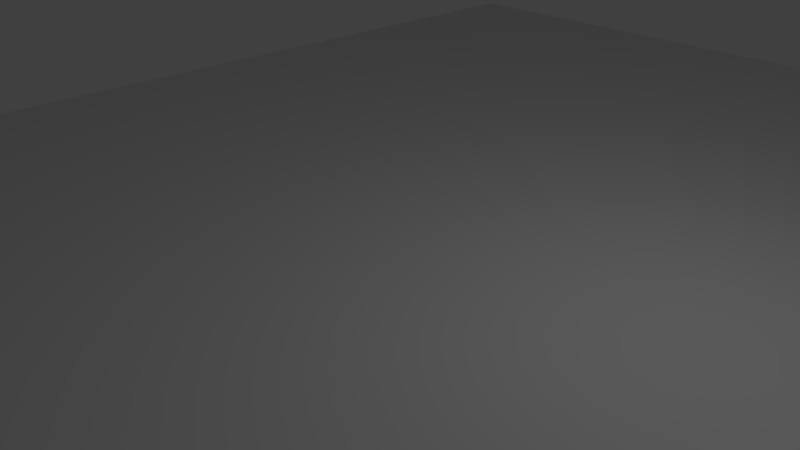 # Source: RecRuc.blend  (saved by Blender 2.78.0; exported with 4.5.12 LTS)
import bpy
from mathutils import Matrix  # noqa: F401  (used for matrix-valued properties, if any)

bpy.ops.wm.read_factory_settings(use_empty=True)
scene = bpy.context.scene
scene.name = 'Scene'

# ---- collections
col_collection_1 = bpy.data.collections.new('Collection 1'); scene.collection.children.link(col_collection_1)

# ---- images (referenced by path relative to the original .blend; pixels are not part of the script)
import os
ASSET_DIR = os.environ.get("B2B_ASSET_DIR", "")  # directory of the original .blend (textures are referenced by path, not embedded)
HERE = os.path.dirname(os.path.abspath(__file__))  # packed textures are extracted next to this script under _unpacked/

def load_image(name, relpath, width, height, colorspace="sRGB"):
    """Load a texture the original file referenced (path relative to the .blend, or extracted next to this script)."""
    p = next((c for c in (os.path.join(HERE, relpath), os.path.join(ASSET_DIR, relpath)) if relpath and os.path.exists(c)), "")
    if p:
        img = bpy.data.images.load(p, check_existing=True)
        img.name = name
    else:  # same state as the original file: an image datablock whose file is absent (Cycles renders it pink)
        img = bpy.data.images.new(name, width, height)
        img.source = "FILE"
        img.filepath = "//" + (relpath or name)
    img.colorspace_settings.name = colorspace
    return img
img_t_recrug2_jpeg = load_image('T_RecRug2.jpeg', 'T_RecRug2.jpeg', 1024, 1024, 'sRGB')

# ---- materials (node trees are filled in below, after node groups)
mat_m_recrug = bpy.data.materials.new('M_RecRug')
mat_m_recrug.alpha_threshold = 0.0
mat_m_recrug.use_transparent_shadow = False
mat_m_recrug.roughness = 0.5
mat_m_recrug.specular_intensity = 0.0
mat_m_recrug.line_color = (0.0, 0.0, 0.0, 1.0)

# ---- material node trees

# ---- world
world_world = bpy.data.worlds.new('World'); scene.world = world_world
world_world.color = (0.05088, 0.05088, 0.05088)
world_world.use_sun_shadow = False
world_world.sun_shadow_jitter_overblur = 0.0
world_world.cycles.sampling_method = 'MANUAL'

# ---- cameras
cam_camera = bpy.data.cameras.new('Camera')
cam_camera.clip_end = 100.0
cam_camera.lens = 35.0
cam_camera.sensor_width = 32.0
cam_camera.sensor_height = 18.0
cam_camera.ortho_scale = 7.314
cam_camera.dof.focus_distance = 0.0
cam_camera.dof.aperture_fstop = 128.0

# ---- lights
light_lamp = bpy.data.lights.new('Lamp', 'POINT')
light_lamp.transmission_factor = 0.0
light_lamp.cutoff_distance = 30.0
light_lamp.energy = 100.0
light_lamp.shadow_buffer_clip_start = 1.001
light_lamp.shadow_soft_size = 0.1
light_lamp.shadow_maximum_resolution = 0.006
light_lamp.use_absolute_resolution = True

# ---- meshes
me_cube = bpy.data.meshes.new('Cube')
me_cube.from_pydata([(8.5, 12.0, -0.075), (8.5, -12.0, -0.075), (-8.5, -12.0, -0.075), (-8.5, 12.0, -0.075), (8.478, 11.97, 0.075), (8.478, -11.97, 0.075), (-8.478, -11.97, 0.075), (-8.478, 11.97, 0.075), (8.5, 12.0, 0.03), (8.5, -12.0, 0.03), (-8.5, -12.0, 0.03), (-8.5, 12.0, 0.03), (8.495, 11.99, 0.0525), (8.494, -11.99, 0.0525), (-8.494, -11.99, 0.0525), (-8.494, 11.99, 0.0525)], [], [(0, 1, 2, 3), (4, 7, 6, 5), (12, 4, 5, 13), (13, 5, 6, 14), (14, 6, 7, 15), (8, 0, 3, 11), (12, 8, 11, 15), (2, 10, 11, 3), (1, 9, 10, 2), (0, 8, 9, 1), (4, 12, 15, 7), (10, 14, 15, 11), (9, 13, 14, 10), (8, 12, 13, 9)])
_uv = me_cube.uv_layers.new(name='UVMap')
_uv.uv.foreach_set('vector', [0.6819, 0.8784, 0.6819, 0.1239, 0.1822, 0.1239, 0.1822, 0.8784, 0.681, 0.8794, 0.1804, 0.8794, 0.1804, 0.1236, 0.681, 0.1236, 0.6815, 0.8798, 0.681, 0.8794, 0.681, 0.1236, 0.6815, 0.123, 0.6815, 0.123, 0.681, 0.1236, 0.1804, 0.1236, 0.1803, 0.123, 0.1803, 0.123, 0.1804, 0.1236, 0.1804, 0.8794, 0.1803, 0.8798, 0.6818, 0.8798, 0.6819, 0.8784, 0.1822, 0.8784, 0.1805, 0.8798, 0.6815, 0.8798, 0.6818, 0.8798, 0.1805, 0.8798, 0.1803, 0.8798, 0.1822, 0.1239, 0.1805, 0.123, 0.1805, 0.8798, 0.1822, 0.8784, 0.6819, 0.1239, 0.6818, 0.123, 0.1805, 0.123, 0.1822, 0.1239, 0.6819, 0.8784, 0.6818, 0.8798, 0.6818, 0.123, 0.6819, 0.1239, 0.681, 0.8794, 0.6815, 0.8798, 0.1803, 0.8798, 0.1804, 0.8794, 0.1805, 0.123, 0.1803, 0.123, 0.1803, 0.8798, 0.1805, 0.8798, 0.6818, 0.123, 0.6815, 0.123, 0.1803, 0.123, 0.1805, 0.123, 0.6818, 0.8798, 0.6815, 0.8798, 0.6815, 0.123, 0.6818, 0.123])
me_cube.materials.append(mat_m_recrug)
me_cube.use_remesh_preserve_volume = False
me_cube.use_remesh_preserve_attributes = False
me_cube.use_mirror_vertex_groups = False
me_cube.update()

# ---- objects
ob_cube = bpy.data.objects.new('Cube', me_cube)
ob_lamp = bpy.data.objects.new('Lamp', light_lamp)
ob_camera = bpy.data.objects.new('Camera', cam_camera)

# ---- transforms, parenting, visibility, modifiers, constraints
ob_cube.location = (0.0, 0.0, 0.0)
ob_cube.lock_rotations_4d = False
ob_cube.empty_display_type = 'ARROWS'
ob_cube.lineart.crease_threshold = 0.0
ob_lamp.location = (4.076, 1.005, 5.904)
ob_lamp.rotation_euler = (0.6503, 0.05522, 1.866)
ob_lamp.lock_rotations_4d = False
ob_lamp.empty_display_type = 'ARROWS'
ob_lamp.color = (0.0, 0.0, 0.0, 0.0)
ob_lamp.lineart.crease_threshold = 0.0
ob_camera.location = (7.481, -6.508, 5.344)
ob_camera.rotation_euler = (1.109, 0.0, 0.8149)
ob_camera.lock_rotations_4d = False
ob_camera.empty_display_type = 'ARROWS'
ob_camera.color = (0.0, 0.0, 0.0, 0.0)
ob_camera.display_type = 'WIRE'
ob_camera.lineart.crease_threshold = 0.0

# ---- collection membership
col_collection_1.objects.link(ob_cube)
col_collection_1.objects.link(ob_lamp)
col_collection_1.objects.link(ob_camera)

# ---- scene / render settings (as saved in the file)
scene.camera = ob_camera
scene.frame_start = 1; scene.frame_end = 250; scene.frame_set(1)
scene.render.engine = 'BLENDER_EEVEE_NEXT'
scene.render.resolution_percentage = 50
scene.render.dither_intensity = 0.0
scene.render.use_border = True
scene.cycles.use_denoising = False
scene.cycles.samples = 128
scene.cycles.sampling_pattern = 'TABULATED_SOBOL'
scene.cycles.light_sampling_threshold = 0.0
scene.cycles.use_adaptive_sampling = False
scene.cycles.use_light_tree = False
scene.cycles.blur_glossy = 0.0
scene.cycles.max_bounces = 4
scene.cycles.sample_clamp_indirect = 0.0
scene.view_settings.view_transform = 'Standard'
bpy.context.view_layer.update()
